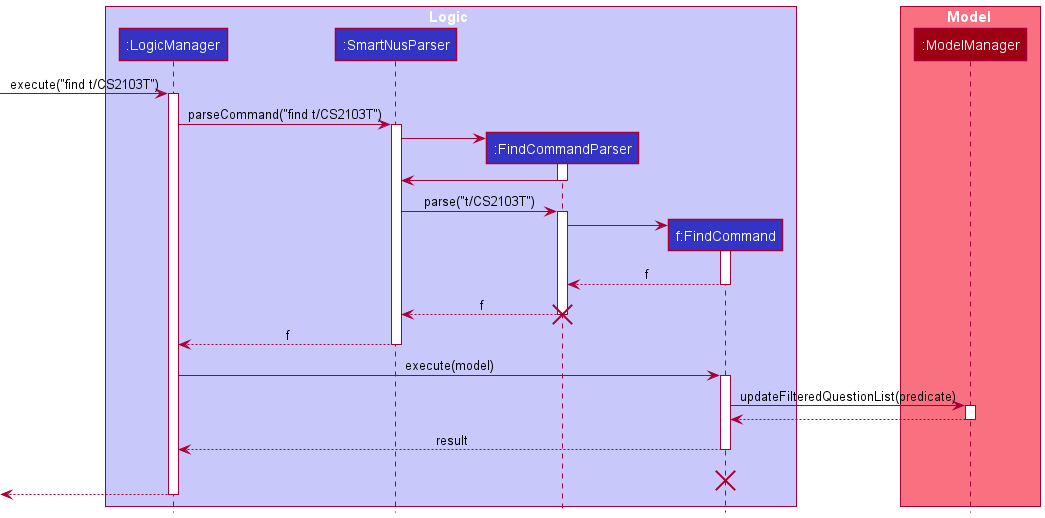

The diagram above was rendered by PlantUML. Its source (embedded in the PNG):
@startuml
!include style.puml

box Logic LOGIC_COLOR_T1
participant ":LogicManager" as LogicManager LOGIC_COLOR
participant ":SmartNusParser" as SmartNusParser LOGIC_COLOR
participant ":FindCommandParser" as FindCommandParser LOGIC_COLOR
participant "f:FindCommand" as FindCommand LOGIC_COLOR
end box

box Model MODEL_COLOR_T1
participant ":ModelManager" as ModelManager MODEL_COLOR
end box

[-> LogicManager : execute("find t/CS2103T")
activate LogicManager

LogicManager -> SmartNusParser : parseCommand("find t/CS2103T")
activate SmartNusParser

create FindCommandParser
SmartNusParser -> FindCommandParser
activate FindCommandParser
FindCommandParser -> SmartNusParser
deactivate FindCommandParser

SmartNusParser -> FindCommandParser : parse("t/CS2103T")

activate FindCommandParser

create FindCommand
FindCommandParser -> FindCommand
activate FindCommand

FindCommand --> FindCommandParser : f
deactivate FindCommand

FindCommandParser --> SmartNusParser : f
deactivate FindCommandParser

destroy FindCommandParser

SmartNusParser --> LogicManager : f
deactivate SmartNusParser

LogicManager -> FindCommand : execute(model)
activate FindCommand

FindCommand -> ModelManager : updateFilteredQuestionList(predicate)
activate ModelManager

ModelManager --> FindCommand
deactivate ModelManager


FindCommand --> LogicManager : result
deactivate FindCommand
FindCommand -[hidden]-> LogicManager : result
destroy FindCommand

[<--LogicManager
deactivate LogicManager
@enduml